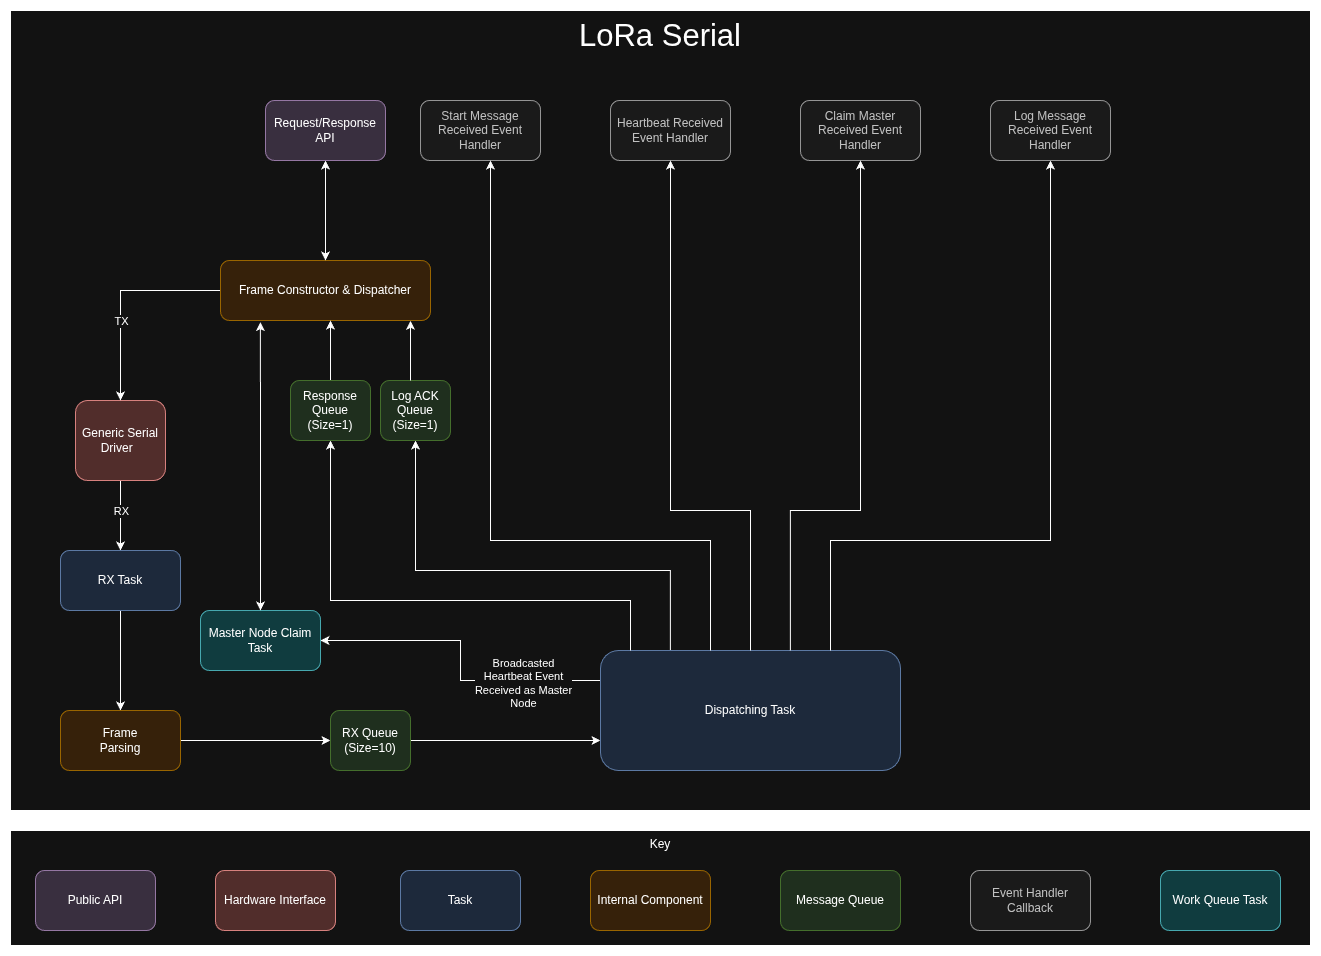

The diagram above was exported from draw.io. Its source (the exported page's mxGraphModel, read from the mxfile embedded in the PNG):
<mxGraphModel dx="3334" dy="1911" grid="1" gridSize="10" guides="1" tooltips="1" connect="1" arrows="1" fold="1" page="1" pageScale="1" pageWidth="850" pageHeight="1100" math="0" shadow="0">
  <root>
    <mxCell id="0" />
    <mxCell id="1" parent="0" />
    <mxCell id="H6v5zVXgYMxYvgKjfVc9-58" parent="1" style="rounded=0;whiteSpace=wrap;html=1;verticalAlign=top;" value="&lt;font style=&quot;font-size: 31px;&quot;&gt;LoRa Serial&lt;/font&gt;" vertex="1">
      <mxGeometry height="800" width="1300" x="200" y="120" as="geometry" />
    </mxCell>
    <mxCell id="H6v5zVXgYMxYvgKjfVc9-9" edge="1" parent="1" source="H6v5zVXgYMxYvgKjfVc9-1" style="edgeStyle=orthogonalEdgeStyle;rounded=0;orthogonalLoop=1;jettySize=auto;html=1;" target="H6v5zVXgYMxYvgKjfVc9-8" value="">
      <mxGeometry relative="1" as="geometry" />
    </mxCell>
    <mxCell id="H6v5zVXgYMxYvgKjfVc9-10" connectable="0" parent="H6v5zVXgYMxYvgKjfVc9-9" style="edgeLabel;html=1;align=center;verticalAlign=middle;resizable=0;points=[];" value="RX" vertex="1">
      <mxGeometry relative="1" x="-0.1429" y="2" as="geometry">
        <mxPoint x="-2" as="offset" />
      </mxGeometry>
    </mxCell>
    <mxCell id="H6v5zVXgYMxYvgKjfVc9-1" parent="1" style="rounded=1;whiteSpace=wrap;html=1;fillColor=#f8cecc;strokeColor=#b85450;" value="Generic Serial Driver&amp;nbsp;&amp;nbsp;" vertex="1">
      <mxGeometry height="80" width="90" x="265" y="510" as="geometry" />
    </mxCell>
    <mxCell id="H6v5zVXgYMxYvgKjfVc9-3" edge="1" parent="1" source="H6v5zVXgYMxYvgKjfVc9-2" style="edgeStyle=orthogonalEdgeStyle;rounded=0;orthogonalLoop=1;jettySize=auto;html=1;entryX=0.5;entryY=0;entryDx=0;entryDy=0;" target="H6v5zVXgYMxYvgKjfVc9-1">
      <mxGeometry relative="1" as="geometry" />
    </mxCell>
    <mxCell id="H6v5zVXgYMxYvgKjfVc9-4" connectable="0" parent="H6v5zVXgYMxYvgKjfVc9-3" style="edgeLabel;html=1;align=center;verticalAlign=middle;resizable=0;points=[];" value="TX" vertex="1">
      <mxGeometry relative="1" x="0.2343" y="-2" as="geometry">
        <mxPoint x="2" as="offset" />
      </mxGeometry>
    </mxCell>
    <mxCell id="H6v5zVXgYMxYvgKjfVc9-2" parent="1" style="rounded=1;whiteSpace=wrap;html=1;fillColor=#ffe6cc;strokeColor=#d79b00;" value="Frame Constructor &amp;amp; Dispatcher" vertex="1">
      <mxGeometry height="60" width="210" x="410" y="370" as="geometry" />
    </mxCell>
    <mxCell id="H6v5zVXgYMxYvgKjfVc9-6" edge="1" parent="1" source="H6v5zVXgYMxYvgKjfVc9-5" style="edgeStyle=orthogonalEdgeStyle;rounded=0;orthogonalLoop=1;jettySize=auto;html=1;startArrow=classic;startFill=1;" target="H6v5zVXgYMxYvgKjfVc9-2" value="">
      <mxGeometry relative="1" as="geometry" />
    </mxCell>
    <mxCell id="H6v5zVXgYMxYvgKjfVc9-5" parent="1" style="rounded=1;whiteSpace=wrap;html=1;fillColor=#e1d5e7;strokeColor=#9673a6;" value="Request/Response API" vertex="1">
      <mxGeometry height="60" width="120" x="455" y="210" as="geometry" />
    </mxCell>
    <mxCell id="H6v5zVXgYMxYvgKjfVc9-12" edge="1" parent="1" source="H6v5zVXgYMxYvgKjfVc9-8" style="edgeStyle=orthogonalEdgeStyle;rounded=0;orthogonalLoop=1;jettySize=auto;html=1;" target="H6v5zVXgYMxYvgKjfVc9-11" value="">
      <mxGeometry relative="1" as="geometry" />
    </mxCell>
    <mxCell id="H6v5zVXgYMxYvgKjfVc9-8" parent="1" style="rounded=1;whiteSpace=wrap;html=1;fillColor=#dae8fc;strokeColor=#6c8ebf;" value="RX Task" vertex="1">
      <mxGeometry height="60" width="120" x="250" y="660" as="geometry" />
    </mxCell>
    <mxCell id="H6v5zVXgYMxYvgKjfVc9-15" edge="1" parent="1" source="H6v5zVXgYMxYvgKjfVc9-11" style="edgeStyle=orthogonalEdgeStyle;rounded=0;orthogonalLoop=1;jettySize=auto;html=1;" target="H6v5zVXgYMxYvgKjfVc9-14" value="">
      <mxGeometry relative="1" as="geometry" />
    </mxCell>
    <mxCell id="H6v5zVXgYMxYvgKjfVc9-11" parent="1" style="rounded=1;whiteSpace=wrap;html=1;fillColor=#ffe6cc;strokeColor=#d79b00;" value="Frame&lt;div&gt;Parsing&lt;/div&gt;" vertex="1">
      <mxGeometry height="60" width="120" x="250" y="820" as="geometry" />
    </mxCell>
    <mxCell id="H6v5zVXgYMxYvgKjfVc9-17" edge="1" parent="1" source="H6v5zVXgYMxYvgKjfVc9-14" style="edgeStyle=orthogonalEdgeStyle;rounded=0;orthogonalLoop=1;jettySize=auto;html=1;" target="H6v5zVXgYMxYvgKjfVc9-16" value="">
      <mxGeometry relative="1" as="geometry">
        <Array as="points">
          <mxPoint x="740" y="850" />
          <mxPoint x="740" y="850" />
        </Array>
      </mxGeometry>
    </mxCell>
    <mxCell id="H6v5zVXgYMxYvgKjfVc9-14" parent="1" style="rounded=1;whiteSpace=wrap;html=1;fillColor=#d5e8d4;strokeColor=#82b366;" value="RX Queue&lt;br&gt;(Size=10)" vertex="1">
      <mxGeometry height="60" width="80" x="520" y="820" as="geometry" />
    </mxCell>
    <mxCell id="H6v5zVXgYMxYvgKjfVc9-33" edge="1" parent="1" source="H6v5zVXgYMxYvgKjfVc9-16" style="edgeStyle=orthogonalEdgeStyle;rounded=0;orthogonalLoop=1;jettySize=auto;html=1;exitX=0.233;exitY=0.001;exitDx=0;exitDy=0;entryX=0.5;entryY=1;entryDx=0;entryDy=0;exitPerimeter=0;" target="H6v5zVXgYMxYvgKjfVc9-22">
      <mxGeometry relative="1" as="geometry">
        <Array as="points">
          <mxPoint x="860" y="680" />
          <mxPoint x="605" y="680" />
        </Array>
        <mxPoint x="865" y="670" as="targetPoint" />
      </mxGeometry>
    </mxCell>
    <mxCell id="H6v5zVXgYMxYvgKjfVc9-47" edge="1" parent="1" source="H6v5zVXgYMxYvgKjfVc9-16" style="edgeStyle=orthogonalEdgeStyle;rounded=0;orthogonalLoop=1;jettySize=auto;html=1;exitX=0;exitY=0.25;exitDx=0;exitDy=0;entryX=1;entryY=0.5;entryDx=0;entryDy=0;" target="H6v5zVXgYMxYvgKjfVc9-44">
      <mxGeometry relative="1" as="geometry">
        <mxPoint x="680" y="740" as="targetPoint" />
      </mxGeometry>
    </mxCell>
    <mxCell id="H6v5zVXgYMxYvgKjfVc9-48" connectable="0" parent="H6v5zVXgYMxYvgKjfVc9-47" style="edgeLabel;html=1;align=center;verticalAlign=middle;resizable=0;points=[];" value="Broadcasted&lt;div&gt;Heartbeat Event&lt;/div&gt;&lt;div&gt;Received as Master&lt;/div&gt;&lt;div&gt;Node&lt;/div&gt;" vertex="1">
      <mxGeometry relative="1" x="-0.5107" y="2" as="geometry">
        <mxPoint as="offset" />
      </mxGeometry>
    </mxCell>
    <mxCell id="H6v5zVXgYMxYvgKjfVc9-16" parent="1" style="rounded=1;whiteSpace=wrap;html=1;fillColor=#dae8fc;strokeColor=#6c8ebf;" value="Dispatching Task" vertex="1">
      <mxGeometry height="120" width="300" x="790" y="760" as="geometry" />
    </mxCell>
    <mxCell id="H6v5zVXgYMxYvgKjfVc9-20" edge="1" parent="1" source="H6v5zVXgYMxYvgKjfVc9-18" style="edgeStyle=orthogonalEdgeStyle;rounded=0;orthogonalLoop=1;jettySize=auto;html=1;" target="H6v5zVXgYMxYvgKjfVc9-2" value="">
      <mxGeometry relative="1" as="geometry">
        <Array as="points">
          <mxPoint x="520" y="460" />
          <mxPoint x="520" y="460" />
        </Array>
      </mxGeometry>
    </mxCell>
    <mxCell id="H6v5zVXgYMxYvgKjfVc9-46" edge="1" parent="1" source="H6v5zVXgYMxYvgKjfVc9-18" style="edgeStyle=orthogonalEdgeStyle;rounded=0;orthogonalLoop=1;jettySize=auto;html=1;entryX=0.1;entryY=0;entryDx=0;entryDy=0;entryPerimeter=0;startArrow=classic;startFill=1;endArrow=none;endFill=0;" target="H6v5zVXgYMxYvgKjfVc9-16">
      <mxGeometry relative="1" as="geometry">
        <Array as="points">
          <mxPoint x="520" y="710" />
          <mxPoint x="820" y="710" />
        </Array>
        <mxPoint x="810" y="710" as="targetPoint" />
      </mxGeometry>
    </mxCell>
    <mxCell id="H6v5zVXgYMxYvgKjfVc9-18" parent="1" style="rounded=1;whiteSpace=wrap;html=1;fillColor=#d5e8d4;strokeColor=#82b366;" value="Response Queue&lt;div&gt;(Size=1)&lt;/div&gt;" vertex="1">
      <mxGeometry height="60" width="80" x="480" y="490" as="geometry" />
    </mxCell>
    <mxCell id="H6v5zVXgYMxYvgKjfVc9-22" parent="1" style="rounded=1;whiteSpace=wrap;html=1;fillColor=#d5e8d4;strokeColor=#82b366;" value="Log ACK&lt;div&gt;Queue&lt;/div&gt;&lt;div&gt;(Size=1)&lt;/div&gt;" vertex="1">
      <mxGeometry height="60" width="70" x="570" y="490" as="geometry" />
    </mxCell>
    <mxCell id="H6v5zVXgYMxYvgKjfVc9-24" edge="1" parent="1" source="H6v5zVXgYMxYvgKjfVc9-22" style="edgeStyle=orthogonalEdgeStyle;rounded=0;orthogonalLoop=1;jettySize=auto;html=1;entryX=0.905;entryY=1.005;entryDx=0;entryDy=0;entryPerimeter=0;" target="H6v5zVXgYMxYvgKjfVc9-2">
      <mxGeometry relative="1" as="geometry">
        <Array as="points">
          <mxPoint x="600" y="430" />
        </Array>
        <mxPoint x="510" y="431" as="targetPoint" />
      </mxGeometry>
    </mxCell>
    <mxCell id="H6v5zVXgYMxYvgKjfVc9-25" parent="1" style="rounded=1;whiteSpace=wrap;html=1;fillColor=#f5f5f5;fontColor=#333333;strokeColor=#666666;" value="Start Message Received Event Handler" vertex="1">
      <mxGeometry height="60" width="120" x="610" y="210" as="geometry" />
    </mxCell>
    <mxCell id="H6v5zVXgYMxYvgKjfVc9-26" parent="1" style="rounded=1;whiteSpace=wrap;html=1;fillColor=#f5f5f5;fontColor=#333333;strokeColor=#666666;" value="Heartbeat Received Event Handler" vertex="1">
      <mxGeometry height="60" width="120" x="800" y="210" as="geometry" />
    </mxCell>
    <mxCell id="H6v5zVXgYMxYvgKjfVc9-27" parent="1" style="rounded=1;whiteSpace=wrap;html=1;fillColor=#f5f5f5;fontColor=#333333;strokeColor=#666666;" value="Claim Master Received Event Handler" vertex="1">
      <mxGeometry height="60" width="120" x="990" y="210" as="geometry" />
    </mxCell>
    <mxCell id="H6v5zVXgYMxYvgKjfVc9-37" edge="1" parent="1" source="H6v5zVXgYMxYvgKjfVc9-28" style="edgeStyle=orthogonalEdgeStyle;rounded=0;orthogonalLoop=1;jettySize=auto;html=1;startArrow=classic;startFill=1;endArrow=none;endFill=0;">
      <mxGeometry relative="1" as="geometry">
        <Array as="points">
          <mxPoint x="1240" y="650" />
          <mxPoint x="1020" y="650" />
          <mxPoint x="1020" y="760" />
        </Array>
        <mxPoint x="1020" y="760" as="targetPoint" />
      </mxGeometry>
    </mxCell>
    <mxCell id="H6v5zVXgYMxYvgKjfVc9-28" parent="1" style="rounded=1;whiteSpace=wrap;html=1;fillColor=#f5f5f5;fontColor=#333333;strokeColor=#666666;" value="Log Message Received Event Handler" vertex="1">
      <mxGeometry height="60" width="120" x="1180" y="210" as="geometry" />
    </mxCell>
    <mxCell id="H6v5zVXgYMxYvgKjfVc9-34" edge="1" parent="1" style="edgeStyle=orthogonalEdgeStyle;rounded=0;orthogonalLoop=1;jettySize=auto;html=1;startArrow=classic;startFill=1;endArrow=none;endFill=0;" target="H6v5zVXgYMxYvgKjfVc9-16">
      <mxGeometry relative="1" as="geometry">
        <Array as="points">
          <mxPoint x="680" y="650" />
          <mxPoint x="900" y="650" />
        </Array>
        <mxPoint x="679.9955865921788" y="270.00000000000006" as="sourcePoint" />
        <mxPoint x="900" y="760" as="targetPoint" />
      </mxGeometry>
    </mxCell>
    <mxCell id="H6v5zVXgYMxYvgKjfVc9-35" edge="1" parent="1" source="H6v5zVXgYMxYvgKjfVc9-26" style="edgeStyle=orthogonalEdgeStyle;rounded=0;orthogonalLoop=1;jettySize=auto;html=1;entryX=0.5;entryY=0;entryDx=0;entryDy=0;startArrow=classic;startFill=1;endArrow=none;endFill=0;" target="H6v5zVXgYMxYvgKjfVc9-16">
      <mxGeometry relative="1" as="geometry">
        <Array as="points">
          <mxPoint x="860" y="620" />
          <mxPoint x="940" y="620" />
        </Array>
      </mxGeometry>
    </mxCell>
    <mxCell id="H6v5zVXgYMxYvgKjfVc9-36" edge="1" parent="1" source="H6v5zVXgYMxYvgKjfVc9-27" style="edgeStyle=orthogonalEdgeStyle;rounded=0;orthogonalLoop=1;jettySize=auto;html=1;entryX=0.633;entryY=0;entryDx=0;entryDy=0;entryPerimeter=0;startArrow=classic;startFill=1;endArrow=none;endFill=0;" target="H6v5zVXgYMxYvgKjfVc9-16">
      <mxGeometry relative="1" as="geometry">
        <Array as="points">
          <mxPoint x="1050" y="620" />
          <mxPoint x="980" y="620" />
        </Array>
      </mxGeometry>
    </mxCell>
    <mxCell id="H6v5zVXgYMxYvgKjfVc9-44" parent="1" style="rounded=1;whiteSpace=wrap;html=1;fillColor=#b0e3e6;strokeColor=#0e8088;" value="Master Node Claim Task" vertex="1">
      <mxGeometry height="60" width="120" x="390" y="720" as="geometry" />
    </mxCell>
    <mxCell id="H6v5zVXgYMxYvgKjfVc9-45" edge="1" parent="1" source="H6v5zVXgYMxYvgKjfVc9-44" style="edgeStyle=orthogonalEdgeStyle;rounded=0;orthogonalLoop=1;jettySize=auto;html=1;entryX=0.19;entryY=1.028;entryDx=0;entryDy=0;entryPerimeter=0;startArrow=classic;startFill=1;" target="H6v5zVXgYMxYvgKjfVc9-2">
      <mxGeometry relative="1" as="geometry">
        <Array as="points" />
        <mxPoint x="430" y="440" as="targetPoint" />
      </mxGeometry>
    </mxCell>
    <mxCell id="H6v5zVXgYMxYvgKjfVc9-57" connectable="0" parent="1" style="group" value="" vertex="1">
      <mxGeometry height="115" width="1300" x="200" y="940" as="geometry" />
    </mxCell>
    <mxCell id="H6v5zVXgYMxYvgKjfVc9-56" parent="H6v5zVXgYMxYvgKjfVc9-57" style="rounded=0;whiteSpace=wrap;html=1;labelPosition=center;verticalLabelPosition=middle;align=center;verticalAlign=top;" value="Key" vertex="1">
      <mxGeometry height="115" width="1300" as="geometry" />
    </mxCell>
    <mxCell id="H6v5zVXgYMxYvgKjfVc9-49" parent="H6v5zVXgYMxYvgKjfVc9-57" style="rounded=1;whiteSpace=wrap;html=1;fillColor=#e1d5e7;strokeColor=#9673a6;" value="Public API" vertex="1">
      <mxGeometry height="60" width="120" x="25" y="40" as="geometry" />
    </mxCell>
    <mxCell id="H6v5zVXgYMxYvgKjfVc9-50" parent="H6v5zVXgYMxYvgKjfVc9-57" style="rounded=1;whiteSpace=wrap;html=1;fillColor=#f8cecc;strokeColor=#b85450;" value="Hardware Interface" vertex="1">
      <mxGeometry height="60" width="120" x="205" y="40" as="geometry" />
    </mxCell>
    <mxCell id="H6v5zVXgYMxYvgKjfVc9-51" parent="H6v5zVXgYMxYvgKjfVc9-57" style="rounded=1;whiteSpace=wrap;html=1;fillColor=#dae8fc;strokeColor=#6c8ebf;" value="Task" vertex="1">
      <mxGeometry height="60" width="120" x="390" y="40" as="geometry" />
    </mxCell>
    <mxCell id="H6v5zVXgYMxYvgKjfVc9-52" parent="H6v5zVXgYMxYvgKjfVc9-57" style="rounded=1;whiteSpace=wrap;html=1;fillColor=#ffe6cc;strokeColor=#d79b00;" value="Internal Component" vertex="1">
      <mxGeometry height="60" width="120" x="580" y="40" as="geometry" />
    </mxCell>
    <mxCell id="H6v5zVXgYMxYvgKjfVc9-53" parent="H6v5zVXgYMxYvgKjfVc9-57" style="rounded=1;whiteSpace=wrap;html=1;fillColor=#d5e8d4;strokeColor=#82b366;" value="Message Queue" vertex="1">
      <mxGeometry height="60" width="120" x="770" y="40" as="geometry" />
    </mxCell>
    <mxCell id="H6v5zVXgYMxYvgKjfVc9-54" parent="H6v5zVXgYMxYvgKjfVc9-57" style="rounded=1;whiteSpace=wrap;html=1;fillColor=#f5f5f5;fontColor=#333333;strokeColor=#666666;" value="Event Handler Callback" vertex="1">
      <mxGeometry height="60" width="120" x="960" y="40" as="geometry" />
    </mxCell>
    <mxCell id="H6v5zVXgYMxYvgKjfVc9-55" parent="H6v5zVXgYMxYvgKjfVc9-57" style="rounded=1;whiteSpace=wrap;html=1;fillColor=#b0e3e6;strokeColor=#0e8088;" value="Work Queue Task" vertex="1">
      <mxGeometry height="60" width="120" x="1150" y="40" as="geometry" />
    </mxCell>
  </root>
</mxGraphModel>